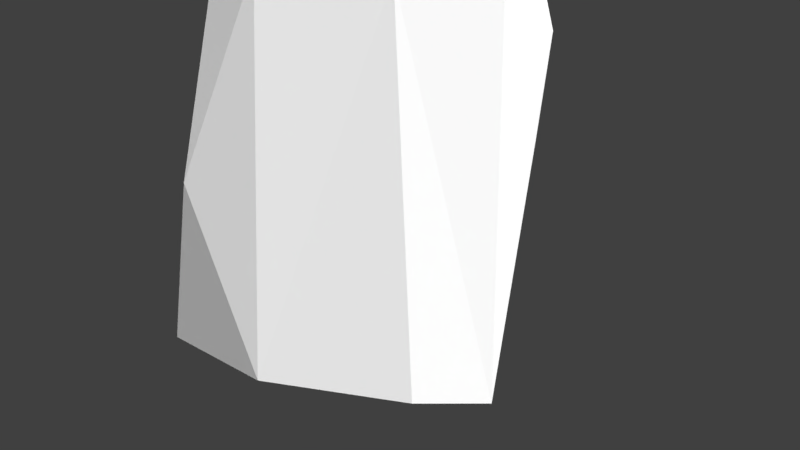 # Source: Low_Poly_Rock_Big_005.blend  (saved by Blender 2.79.0; exported with 4.5.12 LTS)
import bpy
from mathutils import Matrix  # noqa: F401  (used for matrix-valued properties, if any)

bpy.ops.wm.read_factory_settings(use_empty=True)
scene = bpy.context.scene
scene.name = 'Scene'

# ---- collections
col_collection_1 = bpy.data.collections.new('Collection 1'); scene.collection.children.link(col_collection_1)

# ---- materials (node trees are filled in below, after node groups)
mat_lowpolybigrock005mat01 = bpy.data.materials.new('LowPolyBigRock005Mat01')
mat_lowpolybigrock005mat01.alpha_threshold = 0.0
mat_lowpolybigrock005mat01.roughness = 0.5
mat_lowpolybigrock005mat02 = bpy.data.materials.new('LowPolyBigRock005Mat02')
mat_lowpolybigrock005mat02.alpha_threshold = 0.0
mat_lowpolybigrock005mat02.roughness = 0.5

# ---- material node trees
mat_lowpolybigrock005mat01.use_nodes = True; mat_lowpolybigrock005mat01.node_tree.nodes.clear()
_N = mat_lowpolybigrock005mat01.node_tree.nodes; _L = mat_lowpolybigrock005mat01.node_tree.links
n0 = _N.new('ShaderNodeOutputMaterial'); n0.name = 'Material Output'; n0.location = (300, 300)
n1 = _N.new('ShaderNodeBsdfDiffuse'); n1.name = 'Diffuse BSDF'; n1.location = (10, 300)
n1.inputs[0].default_value = (1.0, 1.0, 1.0, 1.0)
_L.new(n1.outputs[0], n0.inputs[0])
n0.is_active_output = True
mat_lowpolybigrock005mat02.use_nodes = True; mat_lowpolybigrock005mat02.node_tree.nodes.clear()
_N = mat_lowpolybigrock005mat02.node_tree.nodes; _L = mat_lowpolybigrock005mat02.node_tree.links
n0 = _N.new('ShaderNodeOutputMaterial'); n0.name = 'Material Output'; n0.location = (300, 300)
n1 = _N.new('ShaderNodeBsdfDiffuse'); n1.name = 'Diffuse BSDF'; n1.location = (10, 300)
n1.inputs[0].default_value = (0.7874, 0.7874, 0.7874, 1.0)
_L.new(n1.outputs[0], n0.inputs[0])
n0.is_active_output = True

# ---- world
world_world = bpy.data.worlds.new('World'); scene.world = world_world
world_world.color = (0.05088, 0.05088, 0.05088)
world_world.use_sun_shadow = False
world_world.sun_shadow_jitter_overblur = 0.0
world_world.cycles.sampling_method = 'MANUAL'

# ---- cameras
cam_camera = bpy.data.cameras.new('Camera')
cam_camera.clip_end = 100.0
cam_camera.lens = 35.0
cam_camera.sensor_width = 32.0
cam_camera.sensor_height = 18.0
cam_camera.ortho_scale = 7.314
cam_camera.dof.focus_distance = 0.0

# ---- lights
light_lamp = bpy.data.lights.new('Lamp', 'SUN')
light_lamp.transmission_factor = 0.0
light_lamp.cutoff_distance = 30.0
light_lamp.angle = 2.507
light_lamp.energy = 4.3
light_lamp.shadow_buffer_clip_start = 1.001
light_lamp.shadow_soft_size = 3.046
light_lamp.shadow_cascade_max_distance = 1000.0

# ---- meshes
me_icosphere_010 = bpy.data.meshes.new('Icosphere.010')
me_icosphere_010.from_pydata([(-7.627, 1.398, 2.057), (-9.206, 0.1193, 2.44), (-5.861, -0.102, -2.038), (1.722, 1.535, -1.869), (-10.68, 1.109, 2.643), (-8.949, -1.598, -1.537), (-6.035, -1.314, -1.597), (-11.13, 1.551, -2.063), (-5.854, 2.213, 1.086), (-10.89, -2.324, 0.3337), (-5.831, 1.33, -1.595), (0.5089, -1.797, -2.163), (-5.786, 2.077, -0.3858), (0.7052, -2.44, 0.8234), (1.757, -1.45, 2.171), (-2.444, 1.998, 2.093), (-3.295, -1.573, 1.633), (-5.746, -1.063, 1.466), (-3.015, 0.3454, 2.366), (-7.033, 2.27, 0.3419), (-6.046, -1.639, -0.4454), (-10.75, -1.216, 2.241), (-10.79, 2.274, -0.4964), (-10.44, 2.399, 1.335), (-11.22, -0.158, -2.262), (2.455, -0.6494, -0.1574), (1.417, 1.071, 2.319), (-5.488, 0.5481, 2.038), (-2.652, 0.1478, -2.245), (1.225, -1.837, -0.3032), (-4.242, 0.5642, -1.99), (-4.11, -1.175, -2.134), (0.7578, 2.384, 1.16), (-5.725, 1.6, 1.723), (-11.31, -1.571, -1.631), (1.548, 0.7552, 2.852), (0.2669, -2.424, -1.26), (1.415, -0.3747, -2.062), (1.085, 2.277, -0.8088), (-4.428, -0.4159, -2.384)], [], [(8, 0, 33), (15, 33, 18), (30, 10, 3), (31, 36, 20), (20, 36, 13), (10, 12, 3), (6, 9, 5), (13, 16, 20), (19, 22, 23), (11, 37, 25), (2, 10, 30), (24, 5, 34), (21, 9, 17), (21, 4, 9), (4, 21, 1), (0, 4, 1), (4, 0, 23), (24, 6, 5), (34, 9, 4), (2, 7, 10), (1, 21, 27), (6, 24, 2), (23, 22, 34), (11, 31, 37), (9, 6, 20), (36, 31, 11), (29, 11, 25), (8, 12, 19), (2, 31, 6), (10, 7, 22), (22, 19, 10), (17, 20, 16), (7, 2, 24), (0, 1, 27), (9, 34, 5), (23, 0, 19), (17, 27, 21), (8, 33, 15), (7, 34, 22), (19, 0, 8), (24, 34, 7), (34, 4, 23), (17, 16, 27), (9, 20, 17), (19, 12, 10), (2, 30, 39), (37, 28, 3), (29, 36, 11), (29, 13, 36), (25, 14, 29), (28, 30, 3), (15, 32, 8), (14, 25, 26), (18, 35, 15), (27, 18, 33), (27, 33, 0), (16, 18, 27), (12, 8, 32), (26, 3, 38, 32), (13, 29, 14), (18, 16, 14), (3, 12, 38), (20, 6, 31), (3, 26, 25), (32, 35, 26), (14, 35, 18), (26, 35, 14), (35, 32, 15), (14, 16, 13), (31, 39, 28), (37, 31, 28), (25, 37, 3), (38, 12, 32), (28, 39, 30), (39, 31, 2)])
me_icosphere_010.polygons.foreach_set('material_index', [0, 0, 0, 0, 0, 0, 0, 0, 0, 0, 0, 0, 0, 1, 0, 0, 0, 0, 1, 0, 0, 0, 1, 0, 0, 0, 0, 0, 0, 0, 0, 0, 0, 0, 0, 0, 0, 0, 1, 0, 1, 1, 0, 0, 0, 0, 0, 0, 0, 0, 0, 0, 0, 0, 0, 0, 0, 0, 0, 0, 0, 0, 0, 0, 0, 0, 0, 0, 0, 0, 0, 0, 0, 0, 0])
me_icosphere_010.materials.append(mat_lowpolybigrock005mat01)
me_icosphere_010.materials.append(mat_lowpolybigrock005mat02)
me_icosphere_010.use_remesh_preserve_volume = False
me_icosphere_010.use_remesh_preserve_attributes = False
me_icosphere_010.use_mirror_vertex_groups = False
me_icosphere_010.update()

# ---- objects
ob_low_poly_rock_big_005 = bpy.data.objects.new('Low_Poly_Rock_Big_005', me_icosphere_010)
ob_lamp = bpy.data.objects.new('Lamp', light_lamp)
ob_camera = bpy.data.objects.new('Camera', cam_camera)

# ---- transforms, parenting, visibility, modifiers, constraints
ob_low_poly_rock_big_005.location = (0.0, 0.0, 0.0)
ob_low_poly_rock_big_005.rotation_euler = (7.18, -11.06, 4.766)
ob_low_poly_rock_big_005.scale = (0.6514, 0.961, 0.8475)
ob_low_poly_rock_big_005.lineart.crease_threshold = 0.0
ob_lamp.location = (-6.758, -17.24, 9.332)
ob_lamp.rotation_euler = (0.6503, 0.05522, 1.866)
ob_lamp.lock_rotations_4d = False
ob_lamp.empty_display_type = 'ARROWS'
ob_lamp.color = (0.0, 0.0, 0.0, 0.0)
ob_lamp.lineart.crease_threshold = 0.0
ob_camera.location = (7.481, -6.508, 5.344)
ob_camera.rotation_euler = (1.109, 0.01082, 0.8149)
ob_camera.lock_rotations_4d = False
ob_camera.empty_display_type = 'ARROWS'
ob_camera.color = (0.0, 0.0, 0.0, 0.0)
ob_camera.display_type = 'WIRE'
ob_camera.lineart.crease_threshold = 0.0

# ---- collection membership
col_collection_1.objects.link(ob_low_poly_rock_big_005)
col_collection_1.objects.link(ob_lamp)
col_collection_1.objects.link(ob_camera)

# ---- scene / render settings (as saved in the file)
scene.camera = ob_camera
scene.frame_start = 1; scene.frame_end = 250; scene.frame_set(1)
scene.render.engine = 'CYCLES'
scene.render.resolution_percentage = 50
scene.render.dither_intensity = 0.0
scene.cycles.use_denoising = False
scene.cycles.samples = 128
scene.cycles.sampling_pattern = 'TABULATED_SOBOL'
scene.cycles.light_sampling_threshold = 0.0
scene.cycles.use_adaptive_sampling = False
scene.cycles.use_light_tree = False
scene.cycles.blur_glossy = 0.0
scene.cycles.sample_clamp_indirect = 0.0
scene.view_settings.view_transform = 'Standard'
bpy.context.view_layer.update()
